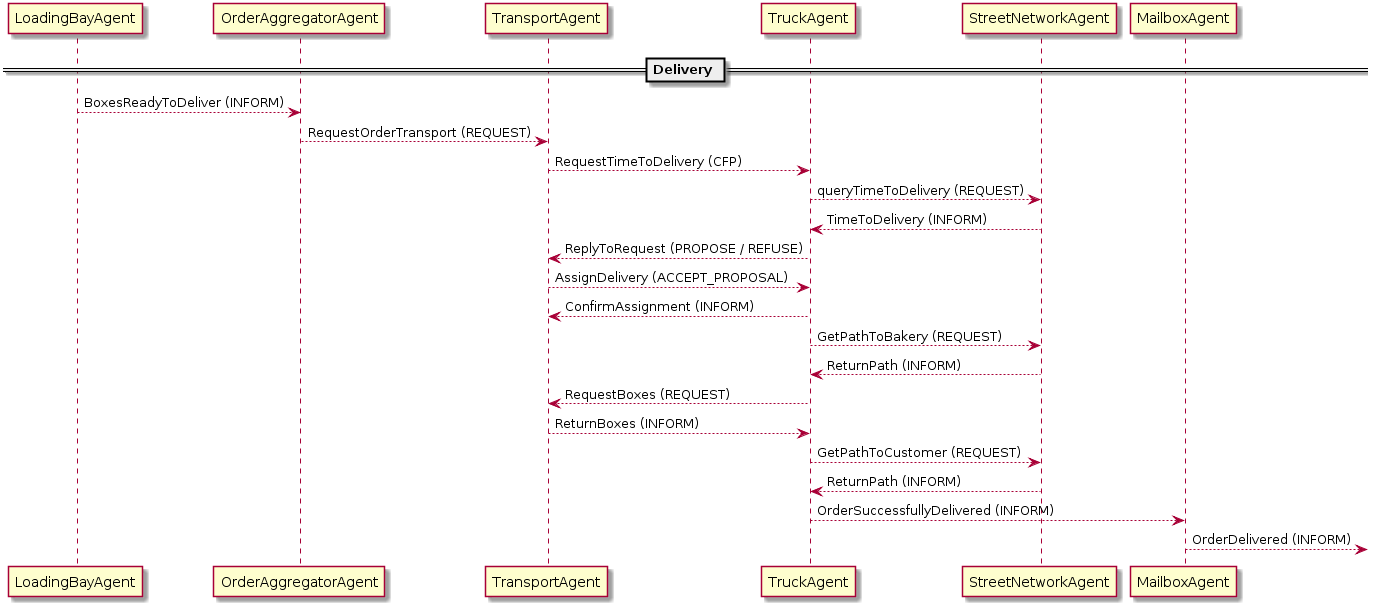

The diagram above was rendered by PlantUML. Its source (embedded in the PNG):
@startuml Architecture_Delivery
skinparam classAttributeIconSize 0

== Delivery ==
LoadingBayAgent --> OrderAggregatorAgent : BoxesReadyToDeliver (INFORM)


OrderAggregatorAgent --> TransportAgent : RequestOrderTransport (REQUEST)

TransportAgent --> TruckAgent : RequestTimeToDelivery (CFP)
TruckAgent --> StreetNetworkAgent : queryTimeToDelivery (REQUEST)
StreetNetworkAgent ---> TruckAgent : TimeToDelivery (INFORM)
TruckAgent --> TransportAgent : ReplyToRequest (PROPOSE / REFUSE)
TransportAgent --> TruckAgent : AssignDelivery (ACCEPT_PROPOSAL)
TruckAgent --> TransportAgent : ConfirmAssignment (INFORM)

TruckAgent --> StreetNetworkAgent : GetPathToBakery (REQUEST)
StreetNetworkAgent --> TruckAgent : ReturnPath (INFORM)

TruckAgent --> TransportAgent : RequestBoxes (REQUEST)
TransportAgent --> TruckAgent : ReturnBoxes (INFORM)

TruckAgent --> StreetNetworkAgent : GetPathToCustomer (REQUEST)
StreetNetworkAgent --> TruckAgent : ReturnPath (INFORM)

TruckAgent --> MailboxAgent : OrderSuccessfullyDelivered (INFORM)

MailboxAgent --> : OrderDelivered (INFORM)

@enduml